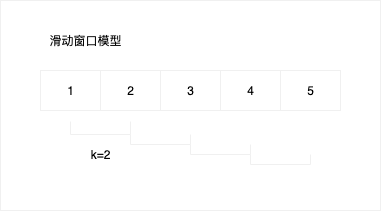

The diagram above was exported from draw.io. Its source (the exported page's mxGraphModel, read from the mxfile embedded in the PNG):
<mxGraphModel dx="917" dy="635" grid="1" gridSize="10" guides="1" tooltips="1" connect="1" arrows="1" fold="1" page="1" pageScale="1" pageWidth="1169" pageHeight="827" math="0" shadow="0">
  <root>
    <mxCell id="0" />
    <mxCell id="1" parent="0" />
    <mxCell id="99" value="" style="rounded=0;whiteSpace=wrap;html=1;strokeColor=#F0F0F0;" vertex="1" parent="1">
      <mxGeometry x="70" y="40" width="380" height="210" as="geometry" />
    </mxCell>
    <mxCell id="48" value="" style="shape=table;startSize=0;container=1;collapsible=0;childLayout=tableLayout;strokeColor=#F0F0F0;" vertex="1" parent="1">
      <mxGeometry x="110" y="110" width="300" height="40" as="geometry" />
    </mxCell>
    <mxCell id="79" style="shape=partialRectangle;collapsible=0;dropTarget=0;pointerEvents=0;fillColor=none;top=0;left=0;bottom=0;right=0;points=[[0,0.5],[1,0.5]];portConstraint=eastwest;strokeColor=#F0F0F0;flipV=1;" vertex="1" parent="48">
      <mxGeometry width="300" height="40" as="geometry" />
    </mxCell>
    <mxCell id="80" style="shape=partialRectangle;html=1;whiteSpace=wrap;connectable=0;overflow=hidden;fillColor=none;top=0;left=0;bottom=0;right=0;pointerEvents=1;strokeColor=#F0F0F0;" vertex="1" parent="79">
      <mxGeometry width="60" height="40" as="geometry">
        <mxRectangle width="60" height="40" as="alternateBounds" />
      </mxGeometry>
    </mxCell>
    <mxCell id="81" style="shape=partialRectangle;html=1;whiteSpace=wrap;connectable=0;overflow=hidden;fillColor=none;top=0;left=0;bottom=0;right=0;pointerEvents=1;strokeColor=#F0F0F0;" vertex="1" parent="79">
      <mxGeometry x="60" width="60" height="40" as="geometry">
        <mxRectangle width="60" height="40" as="alternateBounds" />
      </mxGeometry>
    </mxCell>
    <mxCell id="82" style="shape=partialRectangle;html=1;whiteSpace=wrap;connectable=0;overflow=hidden;fillColor=none;top=0;left=0;bottom=0;right=0;pointerEvents=1;strokeColor=#F0F0F0;" vertex="1" parent="79">
      <mxGeometry x="120" width="60" height="40" as="geometry">
        <mxRectangle width="60" height="40" as="alternateBounds" />
      </mxGeometry>
    </mxCell>
    <mxCell id="83" style="shape=partialRectangle;html=1;whiteSpace=wrap;connectable=0;overflow=hidden;fillColor=none;top=0;left=0;bottom=0;right=0;pointerEvents=1;strokeColor=#F0F0F0;" vertex="1" parent="79">
      <mxGeometry x="180" width="60" height="40" as="geometry">
        <mxRectangle width="60" height="40" as="alternateBounds" />
      </mxGeometry>
    </mxCell>
    <mxCell id="84" style="shape=partialRectangle;html=1;whiteSpace=wrap;connectable=0;overflow=hidden;fillColor=none;top=0;left=0;bottom=0;right=0;pointerEvents=1;strokeColor=#F0F0F0;" vertex="1" parent="79">
      <mxGeometry x="240" width="60" height="40" as="geometry">
        <mxRectangle width="60" height="40" as="alternateBounds" />
      </mxGeometry>
    </mxCell>
    <mxCell id="87" value="" style="shape=partialRectangle;whiteSpace=wrap;html=1;bottom=1;right=1;left=1;top=0;fillColor=none;routingCenterX=-0.5;strokeColor=#F0F0F0;" vertex="1" parent="1">
      <mxGeometry x="140" y="161" width="60" height="13" as="geometry" />
    </mxCell>
    <mxCell id="88" value="" style="shape=partialRectangle;whiteSpace=wrap;html=1;bottom=1;right=1;left=1;top=0;fillColor=none;routingCenterX=-0.5;strokeColor=#F0F0F0;" vertex="1" parent="1">
      <mxGeometry x="200" y="174" width="60" height="10" as="geometry" />
    </mxCell>
    <mxCell id="89" value="" style="shape=partialRectangle;whiteSpace=wrap;html=1;bottom=1;right=1;left=1;top=0;fillColor=none;routingCenterX=-0.5;strokeColor=#F0F0F0;" vertex="1" parent="1">
      <mxGeometry x="260" y="184" width="60" height="10" as="geometry" />
    </mxCell>
    <mxCell id="90" value="1" style="text;html=1;resizable=0;autosize=1;align=center;verticalAlign=middle;points=[];fillColor=none;strokeColor=none;rounded=0;" vertex="1" parent="1">
      <mxGeometry x="130" y="120" width="20" height="20" as="geometry" />
    </mxCell>
    <mxCell id="91" value="2" style="text;html=1;resizable=0;autosize=1;align=center;verticalAlign=middle;points=[];fillColor=none;strokeColor=none;rounded=0;" vertex="1" parent="1">
      <mxGeometry x="190" y="120" width="20" height="20" as="geometry" />
    </mxCell>
    <mxCell id="92" value="3" style="text;html=1;resizable=0;autosize=1;align=center;verticalAlign=middle;points=[];fillColor=none;strokeColor=none;rounded=0;" vertex="1" parent="1">
      <mxGeometry x="250" y="120" width="20" height="20" as="geometry" />
    </mxCell>
    <mxCell id="93" value="4" style="text;html=1;resizable=0;autosize=1;align=center;verticalAlign=middle;points=[];fillColor=none;strokeColor=none;rounded=0;" vertex="1" parent="1">
      <mxGeometry x="310" y="120" width="20" height="20" as="geometry" />
    </mxCell>
    <mxCell id="94" value="5" style="text;html=1;resizable=0;autosize=1;align=center;verticalAlign=middle;points=[];fillColor=none;strokeColor=none;rounded=0;" vertex="1" parent="1">
      <mxGeometry x="370" y="120" width="20" height="20" as="geometry" />
    </mxCell>
    <mxCell id="95" value="" style="shape=partialRectangle;whiteSpace=wrap;html=1;bottom=1;right=1;left=1;top=0;fillColor=none;routingCenterX=-0.5;strokeColor=#F0F0F0;" vertex="1" parent="1">
      <mxGeometry x="320" y="194" width="60" height="10" as="geometry" />
    </mxCell>
    <mxCell id="97" value="滑动窗口模型" style="text;html=1;resizable=0;autosize=1;align=center;verticalAlign=middle;points=[];fillColor=none;strokeColor=none;rounded=0;" vertex="1" parent="1">
      <mxGeometry x="110" y="70" width="90" height="20" as="geometry" />
    </mxCell>
    <mxCell id="98" value="k=2" style="text;html=1;resizable=0;autosize=1;align=center;verticalAlign=middle;points=[];fillColor=none;strokeColor=none;rounded=0;" vertex="1" parent="1">
      <mxGeometry x="150" y="184" width="40" height="20" as="geometry" />
    </mxCell>
  </root>
</mxGraphModel>